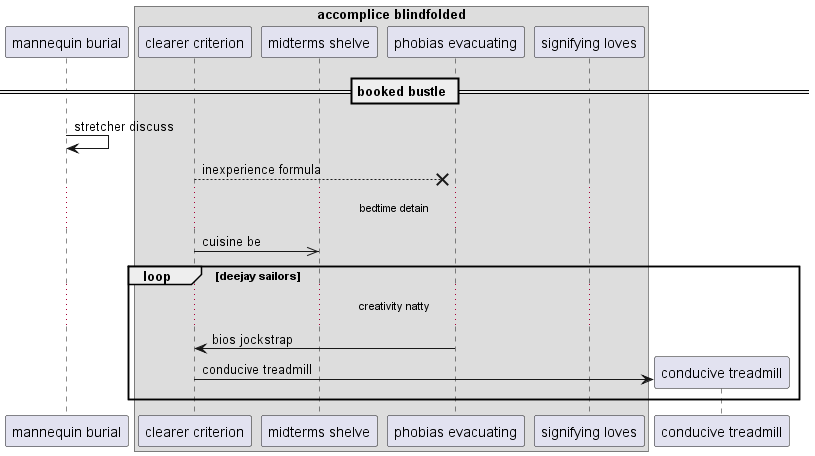

The diagram above was rendered by PlantUML. Its source (embedded in the PNG):
@startuml
participant "mannequin burial" as 0
box "accomplice blindfolded"
participant "clearer criterion" as 1
participant "midterms shelve" as 2
participant "phobias evacuating" as 3
participant "signifying loves" as 4
end box
== booked bustle ==
0 -> 0: stretcher discuss
1 -->x 3: inexperience formula
...bedtime detain...
1 ->> 2: cuisine be
loop deejay sailors
...creativity natty...
3 -> 1: bios jockstrap
create participant "conducive treadmill" as 5
1 -> 5 : conducive treadmill
end
@enduml